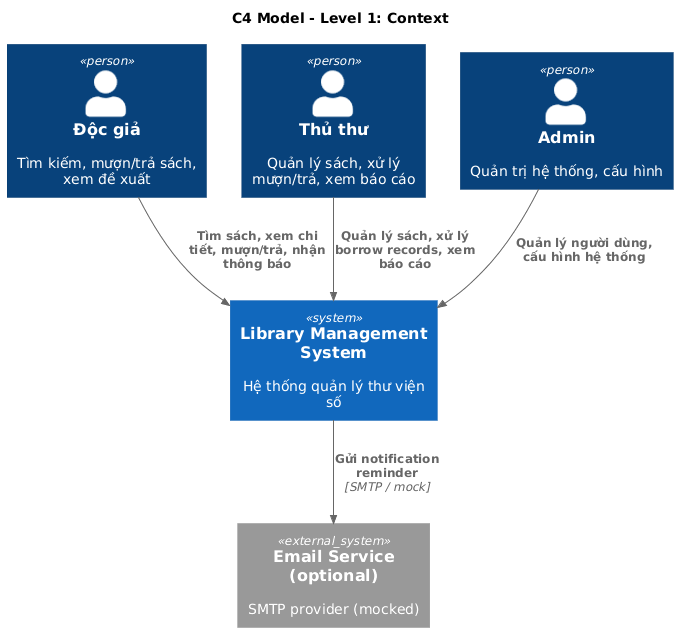

The diagram above was rendered by PlantUML. Its source (embedded in the PNG):
@startuml
!includeurl https://raw.githubusercontent.com/plantuml-stdlib/C4-PlantUML/master/C4_Context.puml

title C4 Model - Level 1: Context

Person(reader, "Độc giả", "Tìm kiếm, mượn/trả sách, xem đề xuất")
Person(librarian, "Thủ thư", "Quản lý sách, xử lý mượn/trả, xem báo cáo")
Person(admin, "Admin", "Quản trị hệ thống, cấu hình")

System(lms, "Library Management System", "Hệ thống quản lý thư viện số")

System_Ext(emailSvc, "Email Service (optional)", "SMTP provider (mocked)")

Rel(reader, lms, "Tìm sách, xem chi tiết, mượn/trả, nhận thông báo")
Rel(librarian, lms, "Quản lý sách, xử lý borrow records, xem báo cáo")
Rel(admin, lms, "Quản lý người dùng, cấu hình hệ thống")
Rel(lms, emailSvc, "Gửi notification reminder", "SMTP / mock")
@enduml